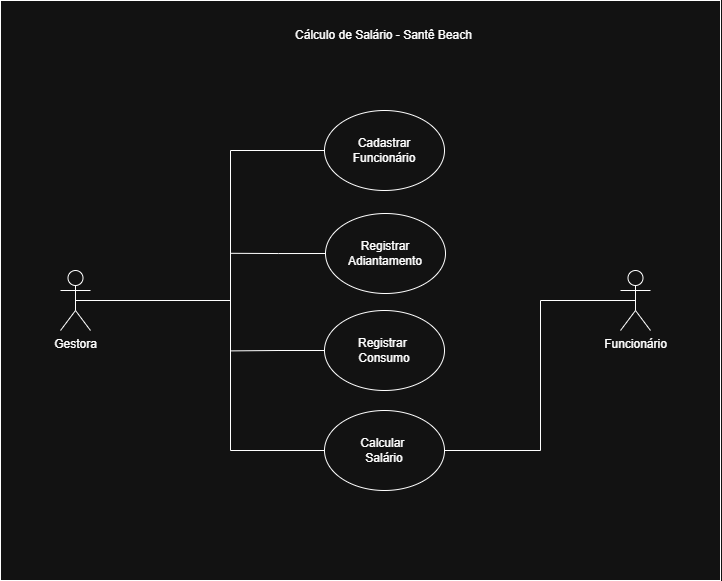

The diagram above was exported from draw.io. Its source (the exported page's mxGraphModel, read from the mxfile embedded in the PNG):
<mxGraphModel dx="710" dy="430" grid="1" gridSize="10" guides="1" tooltips="1" connect="1" arrows="1" fold="1" page="1" pageScale="1" pageWidth="827" pageHeight="1169" math="0" shadow="0">
  <root>
    <mxCell id="0" />
    <mxCell id="1" parent="0" />
    <mxCell id="hUTUljch7dhaYKaetvj3-1" parent="1" style="rounded=0;whiteSpace=wrap;html=1;" value="" vertex="1">
      <mxGeometry height="580" width="720" x="30" y="50" as="geometry" />
    </mxCell>
    <mxCell id="hUTUljch7dhaYKaetvj3-2" parent="1" style="text;html=1;whiteSpace=wrap;strokeColor=none;fillColor=none;align=center;verticalAlign=middle;rounded=0;" value="Cálculo de Salário - Santê Beach" vertex="1">
      <mxGeometry height="30" width="181" x="323" y="70" as="geometry" />
    </mxCell>
    <mxCell id="hUTUljch7dhaYKaetvj3-3" parent="1" style="shape=umlActor;verticalLabelPosition=bottom;verticalAlign=top;html=1;outlineConnect=0;" value="Funcionário" vertex="1">
      <mxGeometry height="60" width="30" x="650" y="320" as="geometry" />
    </mxCell>
    <mxCell id="hUTUljch7dhaYKaetvj3-15" edge="1" parent="1" source="hUTUljch7dhaYKaetvj3-4" style="edgeStyle=orthogonalEdgeStyle;rounded=0;orthogonalLoop=1;jettySize=auto;html=1;exitX=0.5;exitY=0.5;exitDx=0;exitDy=0;exitPerimeter=0;endArrow=none;endFill=0;">
      <mxGeometry relative="1" as="geometry">
        <Array as="points">
          <mxPoint x="260" y="350" />
        </Array>
        <mxPoint x="260" y="350" as="targetPoint" />
      </mxGeometry>
    </mxCell>
    <mxCell id="hUTUljch7dhaYKaetvj3-4" parent="1" style="shape=umlActor;verticalLabelPosition=bottom;verticalAlign=top;html=1;outlineConnect=0;" value="Gestora" vertex="1">
      <mxGeometry height="60" width="30" x="90" y="320" as="geometry" />
    </mxCell>
    <mxCell id="hUTUljch7dhaYKaetvj3-5" parent="1" style="ellipse;whiteSpace=wrap;html=1;" value="Cadastrar Funcionário" vertex="1">
      <mxGeometry height="80" width="120" x="354" y="160" as="geometry" />
    </mxCell>
    <mxCell id="hUTUljch7dhaYKaetvj3-16" edge="1" parent="1" source="hUTUljch7dhaYKaetvj3-6" style="edgeStyle=orthogonalEdgeStyle;rounded=0;orthogonalLoop=1;jettySize=auto;html=1;exitX=0;exitY=0.5;exitDx=0;exitDy=0;endArrow=none;endFill=0;">
      <mxGeometry relative="1" as="geometry">
        <mxPoint x="260" y="302.79999999999995" as="targetPoint" />
      </mxGeometry>
    </mxCell>
    <mxCell id="hUTUljch7dhaYKaetvj3-6" parent="1" style="ellipse;whiteSpace=wrap;html=1;" value="Registrar Adiantamento" vertex="1">
      <mxGeometry height="80" width="120" x="355" y="263" as="geometry" />
    </mxCell>
    <mxCell id="hUTUljch7dhaYKaetvj3-17" edge="1" parent="1" source="hUTUljch7dhaYKaetvj3-7" style="edgeStyle=orthogonalEdgeStyle;rounded=0;orthogonalLoop=1;jettySize=auto;html=1;exitX=0;exitY=0.5;exitDx=0;exitDy=0;endArrow=none;endFill=0;">
      <mxGeometry relative="1" as="geometry">
        <mxPoint x="260" y="400.4" as="targetPoint" />
      </mxGeometry>
    </mxCell>
    <mxCell id="hUTUljch7dhaYKaetvj3-7" parent="1" style="ellipse;whiteSpace=wrap;html=1;" value="Registrar&amp;nbsp;&lt;div&gt;Consumo&lt;/div&gt;" vertex="1">
      <mxGeometry height="80" width="120" x="354" y="360" as="geometry" />
    </mxCell>
    <mxCell id="hUTUljch7dhaYKaetvj3-14" edge="1" parent="1" source="hUTUljch7dhaYKaetvj3-8" style="edgeStyle=orthogonalEdgeStyle;rounded=0;orthogonalLoop=1;jettySize=auto;html=1;exitX=0;exitY=0.5;exitDx=0;exitDy=0;entryX=0;entryY=0.5;entryDx=0;entryDy=0;endArrow=none;endFill=0;" target="hUTUljch7dhaYKaetvj3-5">
      <mxGeometry relative="1" as="geometry">
        <Array as="points">
          <mxPoint x="260" y="500" />
          <mxPoint x="260" y="200" />
        </Array>
      </mxGeometry>
    </mxCell>
    <mxCell id="hUTUljch7dhaYKaetvj3-8" parent="1" style="ellipse;whiteSpace=wrap;html=1;" value="Calcular&amp;nbsp;&lt;div&gt;Salário&lt;/div&gt;" vertex="1">
      <mxGeometry height="80" width="120" x="354" y="460" as="geometry" />
    </mxCell>
    <mxCell id="hUTUljch7dhaYKaetvj3-18" edge="1" parent="1" source="hUTUljch7dhaYKaetvj3-8" style="edgeStyle=orthogonalEdgeStyle;rounded=0;orthogonalLoop=1;jettySize=auto;html=1;exitX=1;exitY=0.5;exitDx=0;exitDy=0;entryX=0.5;entryY=0.5;entryDx=0;entryDy=0;entryPerimeter=0;endArrow=none;endFill=0;" target="hUTUljch7dhaYKaetvj3-3">
      <mxGeometry relative="1" as="geometry">
        <Array as="points">
          <mxPoint x="570" y="500" />
          <mxPoint x="570" y="350" />
        </Array>
      </mxGeometry>
    </mxCell>
  </root>
</mxGraphModel>